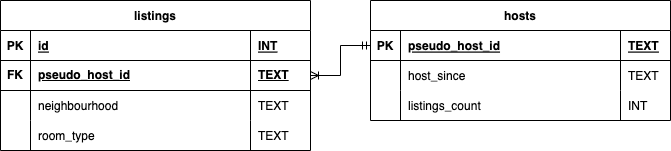

The diagram above was exported from draw.io. Its source (the exported page's mxGraphModel, read from the mxfile embedded in the PNG):
<mxGraphModel dx="1434" dy="765" grid="1" gridSize="10" guides="1" tooltips="1" connect="1" arrows="1" fold="1" page="1" pageScale="1" pageWidth="850" pageHeight="1100" math="0" shadow="0" extFonts="Permanent Marker^https://fonts.googleapis.com/css?family=Permanent+Marker">
  <root>
    <mxCell id="0" />
    <mxCell id="1" parent="0" />
    <mxCell id="C-vyLk0tnHw3VtMMgP7b-2" value="hosts" style="shape=table;startSize=30;container=1;collapsible=1;childLayout=tableLayout;fixedRows=1;rowLines=0;fontStyle=1;align=center;resizeLast=1;" parent="1" vertex="1">
      <mxGeometry x="440" y="120" width="300" height="120" as="geometry" />
    </mxCell>
    <mxCell id="C-vyLk0tnHw3VtMMgP7b-3" value="" style="shape=partialRectangle;collapsible=0;dropTarget=0;pointerEvents=0;fillColor=none;points=[[0,0.5],[1,0.5]];portConstraint=eastwest;top=0;left=0;right=0;bottom=1;" parent="C-vyLk0tnHw3VtMMgP7b-2" vertex="1">
      <mxGeometry y="30" width="300" height="30" as="geometry" />
    </mxCell>
    <mxCell id="C-vyLk0tnHw3VtMMgP7b-4" value="PK" style="shape=partialRectangle;overflow=hidden;connectable=0;fillColor=none;top=0;left=0;bottom=0;right=0;fontStyle=1;" parent="C-vyLk0tnHw3VtMMgP7b-3" vertex="1">
      <mxGeometry width="30" height="30" as="geometry">
        <mxRectangle width="30" height="30" as="alternateBounds" />
      </mxGeometry>
    </mxCell>
    <mxCell id="C-vyLk0tnHw3VtMMgP7b-5" value="pseudo_host_id" style="shape=partialRectangle;overflow=hidden;connectable=0;fillColor=none;top=0;left=0;bottom=0;right=0;align=left;spacingLeft=6;fontStyle=5;" parent="C-vyLk0tnHw3VtMMgP7b-3" vertex="1">
      <mxGeometry x="30" width="220" height="30" as="geometry">
        <mxRectangle width="220" height="30" as="alternateBounds" />
      </mxGeometry>
    </mxCell>
    <mxCell id="x4OoXlJvco5Q4eUpSA1K-35" value="TEXT" style="shape=partialRectangle;overflow=hidden;connectable=0;fillColor=none;top=0;left=0;bottom=0;right=0;align=left;spacingLeft=6;fontStyle=5;" parent="C-vyLk0tnHw3VtMMgP7b-3" vertex="1">
      <mxGeometry x="250" width="50" height="30" as="geometry">
        <mxRectangle width="50" height="30" as="alternateBounds" />
      </mxGeometry>
    </mxCell>
    <mxCell id="C-vyLk0tnHw3VtMMgP7b-9" value="" style="shape=partialRectangle;collapsible=0;dropTarget=0;pointerEvents=0;fillColor=none;points=[[0,0.5],[1,0.5]];portConstraint=eastwest;top=0;left=0;right=0;bottom=0;" parent="C-vyLk0tnHw3VtMMgP7b-2" vertex="1">
      <mxGeometry y="60" width="300" height="30" as="geometry" />
    </mxCell>
    <mxCell id="C-vyLk0tnHw3VtMMgP7b-10" value="" style="shape=partialRectangle;overflow=hidden;connectable=0;fillColor=none;top=0;left=0;bottom=0;right=0;" parent="C-vyLk0tnHw3VtMMgP7b-9" vertex="1">
      <mxGeometry width="30" height="30" as="geometry">
        <mxRectangle width="30" height="30" as="alternateBounds" />
      </mxGeometry>
    </mxCell>
    <mxCell id="C-vyLk0tnHw3VtMMgP7b-11" value="host_since" style="shape=partialRectangle;overflow=hidden;connectable=0;fillColor=none;top=0;left=0;bottom=0;right=0;align=left;spacingLeft=6;" parent="C-vyLk0tnHw3VtMMgP7b-9" vertex="1">
      <mxGeometry x="30" width="220" height="30" as="geometry">
        <mxRectangle width="220" height="30" as="alternateBounds" />
      </mxGeometry>
    </mxCell>
    <mxCell id="x4OoXlJvco5Q4eUpSA1K-37" value="TEXT" style="shape=partialRectangle;overflow=hidden;connectable=0;fillColor=none;top=0;left=0;bottom=0;right=0;align=left;spacingLeft=6;" parent="C-vyLk0tnHw3VtMMgP7b-9" vertex="1">
      <mxGeometry x="250" width="50" height="30" as="geometry">
        <mxRectangle width="50" height="30" as="alternateBounds" />
      </mxGeometry>
    </mxCell>
    <mxCell id="x4OoXlJvco5Q4eUpSA1K-51" value="" style="shape=tableRow;horizontal=0;startSize=0;swimlaneHead=0;swimlaneBody=0;fillColor=none;collapsible=0;dropTarget=0;points=[[0,0.5],[1,0.5]];portConstraint=eastwest;top=0;left=0;right=0;bottom=0;" parent="C-vyLk0tnHw3VtMMgP7b-2" vertex="1">
      <mxGeometry y="90" width="300" height="30" as="geometry" />
    </mxCell>
    <mxCell id="x4OoXlJvco5Q4eUpSA1K-52" value="" style="shape=partialRectangle;connectable=0;fillColor=none;top=0;left=0;bottom=0;right=0;editable=1;overflow=hidden;" parent="x4OoXlJvco5Q4eUpSA1K-51" vertex="1">
      <mxGeometry width="30" height="30" as="geometry">
        <mxRectangle width="30" height="30" as="alternateBounds" />
      </mxGeometry>
    </mxCell>
    <mxCell id="x4OoXlJvco5Q4eUpSA1K-53" value="listings_count" style="shape=partialRectangle;connectable=0;fillColor=none;top=0;left=0;bottom=0;right=0;align=left;spacingLeft=6;overflow=hidden;" parent="x4OoXlJvco5Q4eUpSA1K-51" vertex="1">
      <mxGeometry x="30" width="220" height="30" as="geometry">
        <mxRectangle width="220" height="30" as="alternateBounds" />
      </mxGeometry>
    </mxCell>
    <mxCell id="x4OoXlJvco5Q4eUpSA1K-54" value="INT" style="shape=partialRectangle;connectable=0;fillColor=none;top=0;left=0;bottom=0;right=0;align=left;spacingLeft=6;overflow=hidden;" parent="x4OoXlJvco5Q4eUpSA1K-51" vertex="1">
      <mxGeometry x="250" width="50" height="30" as="geometry">
        <mxRectangle width="50" height="30" as="alternateBounds" />
      </mxGeometry>
    </mxCell>
    <mxCell id="C-vyLk0tnHw3VtMMgP7b-23" value="listings" style="shape=table;startSize=30;container=1;collapsible=1;childLayout=tableLayout;fixedRows=1;rowLines=0;fontStyle=1;align=center;resizeLast=1;" parent="1" vertex="1">
      <mxGeometry x="70" y="120" width="310" height="150" as="geometry">
        <mxRectangle x="70" y="120" width="80" height="30" as="alternateBounds" />
      </mxGeometry>
    </mxCell>
    <mxCell id="C-vyLk0tnHw3VtMMgP7b-24" value="" style="shape=partialRectangle;collapsible=0;dropTarget=0;pointerEvents=0;fillColor=none;points=[[0,0.5],[1,0.5]];portConstraint=eastwest;top=0;left=0;right=0;bottom=1;" parent="C-vyLk0tnHw3VtMMgP7b-23" vertex="1">
      <mxGeometry y="30" width="310" height="30" as="geometry" />
    </mxCell>
    <mxCell id="C-vyLk0tnHw3VtMMgP7b-25" value="PK" style="shape=partialRectangle;overflow=hidden;connectable=0;fillColor=none;top=0;left=0;bottom=0;right=0;fontStyle=1;" parent="C-vyLk0tnHw3VtMMgP7b-24" vertex="1">
      <mxGeometry width="30" height="30" as="geometry">
        <mxRectangle width="30" height="30" as="alternateBounds" />
      </mxGeometry>
    </mxCell>
    <mxCell id="C-vyLk0tnHw3VtMMgP7b-26" value="id" style="shape=partialRectangle;overflow=hidden;connectable=0;fillColor=none;top=0;left=0;bottom=0;right=0;align=left;spacingLeft=6;fontStyle=5;" parent="C-vyLk0tnHw3VtMMgP7b-24" vertex="1">
      <mxGeometry x="30" width="220" height="30" as="geometry">
        <mxRectangle width="220" height="30" as="alternateBounds" />
      </mxGeometry>
    </mxCell>
    <mxCell id="x4OoXlJvco5Q4eUpSA1K-32" value="INT" style="shape=partialRectangle;overflow=hidden;connectable=0;fillColor=none;top=0;left=0;bottom=0;right=0;align=left;spacingLeft=6;fontStyle=5;" parent="C-vyLk0tnHw3VtMMgP7b-24" vertex="1">
      <mxGeometry x="250" width="60" height="30" as="geometry">
        <mxRectangle width="60" height="30" as="alternateBounds" />
      </mxGeometry>
    </mxCell>
    <mxCell id="x4OoXlJvco5Q4eUpSA1K-47" value="" style="shape=tableRow;horizontal=0;startSize=0;swimlaneHead=0;swimlaneBody=0;fillColor=none;collapsible=0;dropTarget=0;points=[[0,0.5],[1,0.5]];portConstraint=eastwest;top=0;left=0;right=0;bottom=1;" parent="C-vyLk0tnHw3VtMMgP7b-23" vertex="1">
      <mxGeometry y="60" width="310" height="30" as="geometry" />
    </mxCell>
    <mxCell id="x4OoXlJvco5Q4eUpSA1K-48" value="FK" style="shape=partialRectangle;connectable=0;fillColor=none;top=0;left=0;bottom=0;right=0;fontStyle=1;overflow=hidden;whiteSpace=wrap;html=1;" parent="x4OoXlJvco5Q4eUpSA1K-47" vertex="1">
      <mxGeometry width="30" height="30" as="geometry">
        <mxRectangle width="30" height="30" as="alternateBounds" />
      </mxGeometry>
    </mxCell>
    <mxCell id="x4OoXlJvco5Q4eUpSA1K-49" value="pseudo_host_id" style="shape=partialRectangle;connectable=0;fillColor=none;top=0;left=0;bottom=0;right=0;align=left;spacingLeft=6;fontStyle=5;overflow=hidden;whiteSpace=wrap;html=1;" parent="x4OoXlJvco5Q4eUpSA1K-47" vertex="1">
      <mxGeometry x="30" width="220" height="30" as="geometry">
        <mxRectangle width="220" height="30" as="alternateBounds" />
      </mxGeometry>
    </mxCell>
    <mxCell id="x4OoXlJvco5Q4eUpSA1K-50" value="TEXT" style="shape=partialRectangle;connectable=0;fillColor=none;top=0;left=0;bottom=0;right=0;align=left;spacingLeft=6;fontStyle=5;overflow=hidden;whiteSpace=wrap;html=1;" parent="x4OoXlJvco5Q4eUpSA1K-47" vertex="1">
      <mxGeometry x="250" width="60" height="30" as="geometry">
        <mxRectangle width="60" height="30" as="alternateBounds" />
      </mxGeometry>
    </mxCell>
    <mxCell id="x4OoXlJvco5Q4eUpSA1K-43" value="" style="shape=tableRow;horizontal=0;startSize=0;swimlaneHead=0;swimlaneBody=0;fillColor=none;collapsible=0;dropTarget=0;points=[[0,0.5],[1,0.5]];portConstraint=eastwest;top=0;left=0;right=0;bottom=0;" parent="C-vyLk0tnHw3VtMMgP7b-23" vertex="1">
      <mxGeometry y="90" width="310" height="30" as="geometry" />
    </mxCell>
    <mxCell id="x4OoXlJvco5Q4eUpSA1K-44" value="" style="shape=partialRectangle;connectable=0;fillColor=none;top=0;left=0;bottom=0;right=0;editable=1;overflow=hidden;" parent="x4OoXlJvco5Q4eUpSA1K-43" vertex="1">
      <mxGeometry width="30" height="30" as="geometry">
        <mxRectangle width="30" height="30" as="alternateBounds" />
      </mxGeometry>
    </mxCell>
    <mxCell id="x4OoXlJvco5Q4eUpSA1K-45" value="neighbourhood" style="shape=partialRectangle;connectable=0;fillColor=none;top=0;left=0;bottom=0;right=0;align=left;spacingLeft=6;overflow=hidden;" parent="x4OoXlJvco5Q4eUpSA1K-43" vertex="1">
      <mxGeometry x="30" width="220" height="30" as="geometry">
        <mxRectangle width="220" height="30" as="alternateBounds" />
      </mxGeometry>
    </mxCell>
    <mxCell id="x4OoXlJvco5Q4eUpSA1K-46" value="TEXT" style="shape=partialRectangle;connectable=0;fillColor=none;top=0;left=0;bottom=0;right=0;align=left;spacingLeft=6;overflow=hidden;" parent="x4OoXlJvco5Q4eUpSA1K-43" vertex="1">
      <mxGeometry x="250" width="60" height="30" as="geometry">
        <mxRectangle width="60" height="30" as="alternateBounds" />
      </mxGeometry>
    </mxCell>
    <mxCell id="x4OoXlJvco5Q4eUpSA1K-63" value="" style="shape=tableRow;horizontal=0;startSize=0;swimlaneHead=0;swimlaneBody=0;fillColor=none;collapsible=0;dropTarget=0;points=[[0,0.5],[1,0.5]];portConstraint=eastwest;top=0;left=0;right=0;bottom=0;" parent="C-vyLk0tnHw3VtMMgP7b-23" vertex="1">
      <mxGeometry y="120" width="310" height="30" as="geometry" />
    </mxCell>
    <mxCell id="x4OoXlJvco5Q4eUpSA1K-64" value="" style="shape=partialRectangle;connectable=0;fillColor=none;top=0;left=0;bottom=0;right=0;editable=1;overflow=hidden;" parent="x4OoXlJvco5Q4eUpSA1K-63" vertex="1">
      <mxGeometry width="30" height="30" as="geometry">
        <mxRectangle width="30" height="30" as="alternateBounds" />
      </mxGeometry>
    </mxCell>
    <mxCell id="x4OoXlJvco5Q4eUpSA1K-65" value="room_type" style="shape=partialRectangle;connectable=0;fillColor=none;top=0;left=0;bottom=0;right=0;align=left;spacingLeft=6;overflow=hidden;" parent="x4OoXlJvco5Q4eUpSA1K-63" vertex="1">
      <mxGeometry x="30" width="220" height="30" as="geometry">
        <mxRectangle width="220" height="30" as="alternateBounds" />
      </mxGeometry>
    </mxCell>
    <mxCell id="x4OoXlJvco5Q4eUpSA1K-66" value="TEXT" style="shape=partialRectangle;connectable=0;fillColor=none;top=0;left=0;bottom=0;right=0;align=left;spacingLeft=6;overflow=hidden;" parent="x4OoXlJvco5Q4eUpSA1K-63" vertex="1">
      <mxGeometry x="250" width="60" height="30" as="geometry">
        <mxRectangle width="60" height="30" as="alternateBounds" />
      </mxGeometry>
    </mxCell>
    <mxCell id="x4OoXlJvco5Q4eUpSA1K-67" value="" style="edgeStyle=entityRelationEdgeStyle;fontSize=12;html=1;endArrow=ERoneToMany;startArrow=ERmandOne;rounded=0;entryX=1;entryY=0.5;entryDx=0;entryDy=0;exitX=0;exitY=0.5;exitDx=0;exitDy=0;" parent="1" source="C-vyLk0tnHw3VtMMgP7b-3" target="x4OoXlJvco5Q4eUpSA1K-47" edge="1">
      <mxGeometry width="100" height="100" relative="1" as="geometry">
        <mxPoint x="410" y="230" as="sourcePoint" />
        <mxPoint x="450" y="220" as="targetPoint" />
      </mxGeometry>
    </mxCell>
  </root>
</mxGraphModel>